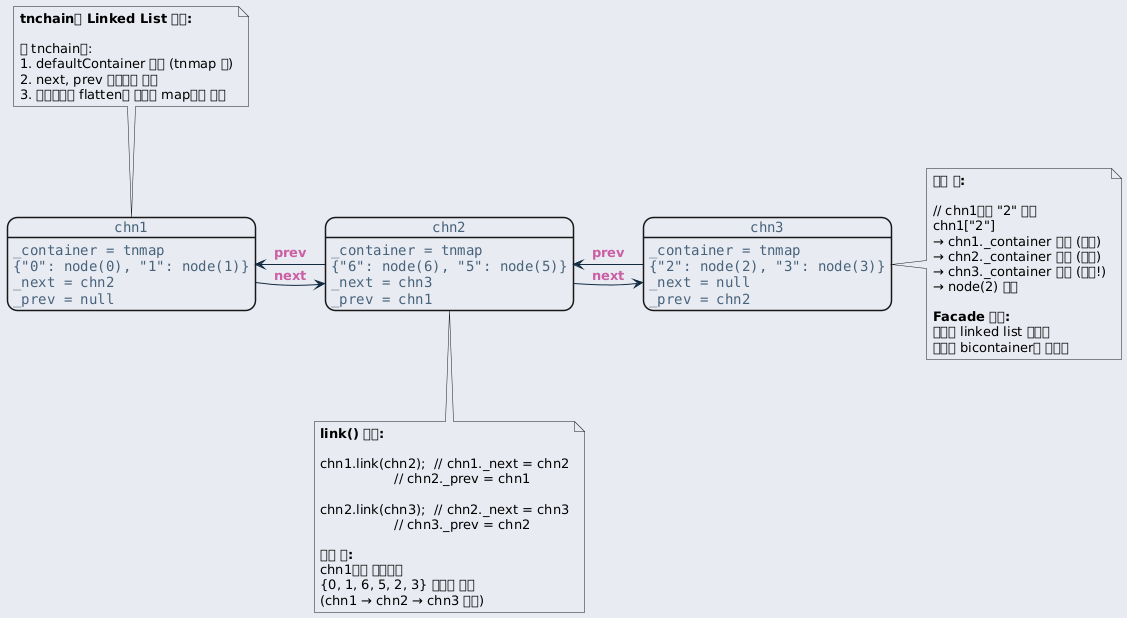

The diagram above was rendered by PlantUML. Its source (embedded in the PNG):
@startuml inline_umlgraph_24.png
<style>
  root {
    BackGroundColor: #E9EBF2;
  }
  class, node, object, participant, actor, boundary, control, entity, database, collections, queue {
    LineThickness: 1.5;
    HorizontalAlignment center;
    FontColor: #47637b;
    FontSize: 14;
    FontName: "Courier";
    RoundCorner: 20;
  }
  arrow {
    LineColor: #112a40;
    FontColor: #ca5fa4;
    FontStyle: "bold"
  }
  visibilityIcon {
    protected {
      LineColor DarkGoldenRod
      BackgroundColor DarkGoldenRod
    }
}
</style>
object "chn1" as chn1 {
    _container = tnmap
    {"0": node(0), "1": node(1)}
    _next = chn2
    _prev = null
}

object "chn2" as chn2 {
    _container = tnmap
    {"6": node(6), "5": node(5)}
    _next = chn3
    _prev = chn1
}

object "chn3" as chn3 {
    _container = tnmap
    {"2": node(2), "3": node(3)}
    _next = null
    _prev = chn2
}

note top of chn1
  <b>tnchain의 Linked List 구조:</b>

  각 tnchain은:
  1. defaultContainer 소유 (tnmap 등)
  2. next, prev 포인터로 연결
  3. 외부에서는 flatten된 하나의 map처럼 보임
end note

note bottom of chn2
  <b>link() 동작:</b>

  chn1.link(chn2);  // chn1._next = chn2
                    // chn2._prev = chn1

  chn2.link(chn3);  // chn2._next = chn3
                    // chn3._prev = chn2

  <b>순회 시:</b>
  chn1에서 순회하면
  {0, 1, 6, 5, 2, 3} 순서로 접근
  (chn1 → chn2 → chn3 순회)
end note

note right of chn3
  <b>사용 예:</b>

  // chn1에서 "2" 검색
  chn1["2"]
  → chn1._container 검색 (없음)
  → chn2._container 검색 (없음)
  → chn3._container 검색 (발견!)
  → node(2) 반환

  <b>Facade 패턴:</b>
  복잡한 linked list 구조를
  단순한 bicontainer로 추상화
end note

chn1 -right-> chn2 : next
chn2 -right-> chn3 : next
chn2 -left-> chn1 : prev
chn3 -left-> chn2 : prev
@enduml